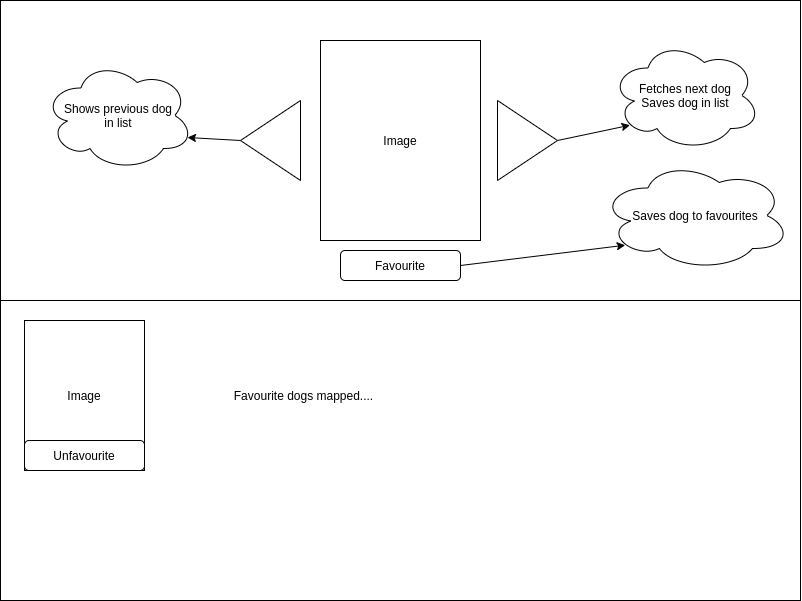

The diagram above was exported from draw.io. Its source (the exported page's mxGraphModel, read from the mxfile embedded in the PNG):
<mxGraphModel dx="1422" dy="773" grid="1" gridSize="10" guides="1" tooltips="1" connect="1" arrows="1" fold="1" page="1" pageScale="1" pageWidth="827" pageHeight="1169" math="0" shadow="0">
  <root>
    <mxCell id="0" />
    <mxCell id="1" parent="0" />
    <mxCell id="6FVn35kebIASK1vie7g4-1" value="" style="rounded=0;whiteSpace=wrap;html=1;" vertex="1" parent="1">
      <mxGeometry x="330" y="190" width="800" height="600" as="geometry" />
    </mxCell>
    <mxCell id="6FVn35kebIASK1vie7g4-2" value="" style="endArrow=none;html=1;exitX=0;exitY=0.5;exitDx=0;exitDy=0;entryX=1;entryY=0.5;entryDx=0;entryDy=0;" edge="1" parent="1" source="6FVn35kebIASK1vie7g4-1" target="6FVn35kebIASK1vie7g4-1">
      <mxGeometry width="50" height="50" relative="1" as="geometry">
        <mxPoint x="560" y="540" as="sourcePoint" />
        <mxPoint x="610" y="490" as="targetPoint" />
      </mxGeometry>
    </mxCell>
    <mxCell id="6FVn35kebIASK1vie7g4-3" value="" style="rounded=0;whiteSpace=wrap;html=1;" vertex="1" parent="1">
      <mxGeometry x="650" y="230" width="160" height="200" as="geometry" />
    </mxCell>
    <mxCell id="6FVn35kebIASK1vie7g4-5" value="Image" style="text;html=1;strokeColor=none;fillColor=none;align=center;verticalAlign=middle;whiteSpace=wrap;rounded=0;" vertex="1" parent="1">
      <mxGeometry x="710" y="320" width="40" height="20" as="geometry" />
    </mxCell>
    <mxCell id="6FVn35kebIASK1vie7g4-6" value="" style="rounded=1;whiteSpace=wrap;html=1;" vertex="1" parent="1">
      <mxGeometry x="670" y="440" width="120" height="30" as="geometry" />
    </mxCell>
    <mxCell id="6FVn35kebIASK1vie7g4-7" value="Favourite" style="text;html=1;strokeColor=none;fillColor=none;align=center;verticalAlign=middle;whiteSpace=wrap;rounded=0;" vertex="1" parent="1">
      <mxGeometry x="685" y="445" width="90" height="20" as="geometry" />
    </mxCell>
    <mxCell id="6FVn35kebIASK1vie7g4-8" value="" style="triangle;whiteSpace=wrap;html=1;" vertex="1" parent="1">
      <mxGeometry x="827" y="290" width="60" height="80" as="geometry" />
    </mxCell>
    <mxCell id="6FVn35kebIASK1vie7g4-9" value="" style="triangle;whiteSpace=wrap;html=1;rotation=-180;" vertex="1" parent="1">
      <mxGeometry x="570" y="290" width="60" height="80" as="geometry" />
    </mxCell>
    <mxCell id="6FVn35kebIASK1vie7g4-11" value="Fetches next dog&lt;br&gt;Saves dog in list" style="ellipse;shape=cloud;whiteSpace=wrap;html=1;" vertex="1" parent="1">
      <mxGeometry x="940" y="230" width="150" height="110" as="geometry" />
    </mxCell>
    <mxCell id="6FVn35kebIASK1vie7g4-12" value="" style="endArrow=classic;html=1;exitX=1;exitY=0.5;exitDx=0;exitDy=0;entryX=0.13;entryY=0.77;entryDx=0;entryDy=0;entryPerimeter=0;" edge="1" parent="1" source="6FVn35kebIASK1vie7g4-8" target="6FVn35kebIASK1vie7g4-11">
      <mxGeometry width="50" height="50" relative="1" as="geometry">
        <mxPoint x="560" y="540" as="sourcePoint" />
        <mxPoint x="610" y="490" as="targetPoint" />
      </mxGeometry>
    </mxCell>
    <mxCell id="6FVn35kebIASK1vie7g4-13" value="Saves dog to favourites" style="ellipse;shape=cloud;whiteSpace=wrap;html=1;" vertex="1" parent="1">
      <mxGeometry x="930" y="350" width="190" height="110" as="geometry" />
    </mxCell>
    <mxCell id="6FVn35kebIASK1vie7g4-14" value="" style="endArrow=classic;html=1;exitX=1;exitY=0.5;exitDx=0;exitDy=0;entryX=0.13;entryY=0.77;entryDx=0;entryDy=0;entryPerimeter=0;" edge="1" parent="1" source="6FVn35kebIASK1vie7g4-6" target="6FVn35kebIASK1vie7g4-13">
      <mxGeometry width="50" height="50" relative="1" as="geometry">
        <mxPoint x="897" y="340" as="sourcePoint" />
        <mxPoint x="969.5" y="324.70000000000005" as="targetPoint" />
      </mxGeometry>
    </mxCell>
    <mxCell id="6FVn35kebIASK1vie7g4-15" value="Shows previous dog&lt;br&gt;in list" style="ellipse;shape=cloud;whiteSpace=wrap;html=1;" vertex="1" parent="1">
      <mxGeometry x="373" y="250" width="150" height="110" as="geometry" />
    </mxCell>
    <mxCell id="6FVn35kebIASK1vie7g4-16" value="" style="endArrow=classic;html=1;exitX=1;exitY=0.5;exitDx=0;exitDy=0;entryX=0.96;entryY=0.7;entryDx=0;entryDy=0;entryPerimeter=0;" edge="1" parent="1" target="6FVn35kebIASK1vie7g4-15" source="6FVn35kebIASK1vie7g4-9">
      <mxGeometry width="50" height="50" relative="1" as="geometry">
        <mxPoint x="320" y="350" as="sourcePoint" />
        <mxPoint x="43" y="510" as="targetPoint" />
      </mxGeometry>
    </mxCell>
    <mxCell id="6FVn35kebIASK1vie7g4-17" value="Image" style="rounded=0;whiteSpace=wrap;html=1;" vertex="1" parent="1">
      <mxGeometry x="354" y="510" width="120" height="150" as="geometry" />
    </mxCell>
    <mxCell id="6FVn35kebIASK1vie7g4-18" value="Unfavourite" style="rounded=1;whiteSpace=wrap;html=1;" vertex="1" parent="1">
      <mxGeometry x="354" y="630" width="120" height="30" as="geometry" />
    </mxCell>
    <mxCell id="6FVn35kebIASK1vie7g4-19" value="Favourite dogs mapped...." style="text;html=1;strokeColor=none;fillColor=none;align=center;verticalAlign=middle;whiteSpace=wrap;rounded=0;" vertex="1" parent="1">
      <mxGeometry x="500" y="575" width="267" height="20" as="geometry" />
    </mxCell>
  </root>
</mxGraphModel>